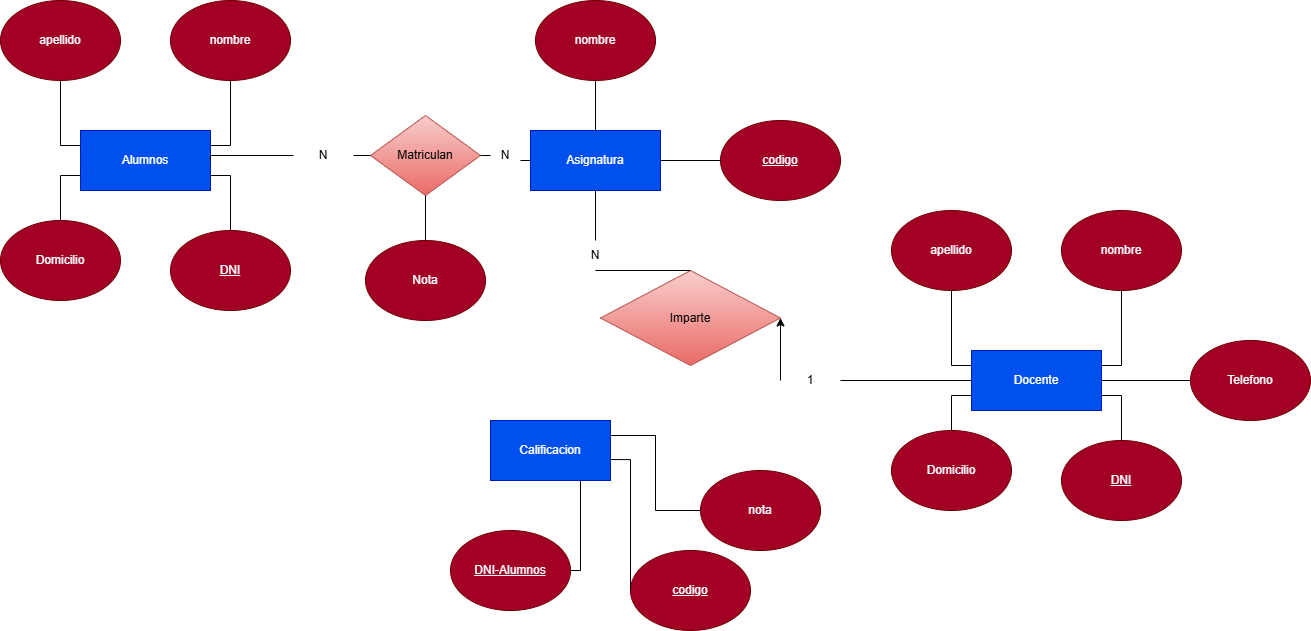

The diagram above was exported from draw.io. Its source (the exported page's mxGraphModel, read from the mxfile embedded in the PNG):
<mxGraphModel dx="1373" dy="1881" grid="1" gridSize="10" guides="1" tooltips="1" connect="1" arrows="1" fold="1" page="1" pageScale="1" pageWidth="827" pageHeight="1169" math="0" shadow="0">
  <root>
    <mxCell id="0" />
    <mxCell id="1" parent="0" />
    <mxCell id="rmH9S61DmYhP-CHugP74-1" parent="1" style="rounded=0;whiteSpace=wrap;html=1;fillColor=#0050ef;fontColor=#ffffff;strokeColor=#001DBC;" value="Alumnos" vertex="1">
      <mxGeometry height="60" width="130" x="140" y="120" as="geometry" />
    </mxCell>
    <mxCell id="rmH9S61DmYhP-CHugP74-2" parent="1" style="ellipse;whiteSpace=wrap;html=1;fillColor=#a20025;fontColor=#ffffff;strokeColor=#6F0000;" value="nombre" vertex="1">
      <mxGeometry height="80" width="120" x="230" y="-10" as="geometry" />
    </mxCell>
    <mxCell id="rmH9S61DmYhP-CHugP74-3" parent="1" style="ellipse;whiteSpace=wrap;html=1;fillColor=#a20025;fontColor=#ffffff;strokeColor=#6F0000;" value="apellido" vertex="1">
      <mxGeometry height="80" width="120" x="60" y="-10" as="geometry" />
    </mxCell>
    <mxCell id="rmH9S61DmYhP-CHugP74-5" parent="1" style="ellipse;whiteSpace=wrap;html=1;fillColor=#a20025;fontColor=#ffffff;strokeColor=#6F0000;" value="&lt;u&gt;DNI&lt;/u&gt;" vertex="1">
      <mxGeometry height="80" width="120" x="230" y="220" as="geometry" />
    </mxCell>
    <mxCell id="rmH9S61DmYhP-CHugP74-6" parent="1" style="ellipse;whiteSpace=wrap;html=1;fillColor=#a20025;fontColor=#ffffff;strokeColor=#6F0000;" value="Domicilio" vertex="1">
      <mxGeometry height="80" width="120" x="60" y="210" as="geometry" />
    </mxCell>
    <mxCell id="rmH9S61DmYhP-CHugP74-7" edge="1" parent="1" source="rmH9S61DmYhP-CHugP74-1" style="endArrow=none;html=1;rounded=0;entryX=0.5;entryY=0;entryDx=0;entryDy=0;exitX=1;exitY=0.75;exitDx=0;exitDy=0;edgeStyle=orthogonalEdgeStyle;" target="rmH9S61DmYhP-CHugP74-5" value="">
      <mxGeometry height="50" relative="1" width="50" as="geometry">
        <mxPoint x="160" y="270" as="sourcePoint" />
        <mxPoint x="210" y="220" as="targetPoint" />
      </mxGeometry>
    </mxCell>
    <mxCell id="rmH9S61DmYhP-CHugP74-8" edge="1" parent="1" source="rmH9S61DmYhP-CHugP74-2" style="endArrow=none;html=1;rounded=0;entryX=1;entryY=0.25;entryDx=0;entryDy=0;exitX=0.5;exitY=1;exitDx=0;exitDy=0;edgeStyle=orthogonalEdgeStyle;" target="rmH9S61DmYhP-CHugP74-1" value="">
      <mxGeometry height="50" relative="1" width="50" as="geometry">
        <mxPoint x="360" y="60" as="sourcePoint" />
        <mxPoint x="360" y="100" as="targetPoint" />
      </mxGeometry>
    </mxCell>
    <mxCell id="rmH9S61DmYhP-CHugP74-9" edge="1" parent="1" source="rmH9S61DmYhP-CHugP74-1" style="endArrow=none;html=1;rounded=0;entryX=0.5;entryY=0;entryDx=0;entryDy=0;exitX=0;exitY=0.75;exitDx=0;exitDy=0;edgeStyle=orthogonalEdgeStyle;" target="rmH9S61DmYhP-CHugP74-6" value="">
      <mxGeometry height="50" relative="1" width="50" as="geometry">
        <mxPoint x="120" y="160" as="sourcePoint" />
        <mxPoint x="120" y="200" as="targetPoint" />
      </mxGeometry>
    </mxCell>
    <mxCell id="rmH9S61DmYhP-CHugP74-11" edge="1" parent="1" source="rmH9S61DmYhP-CHugP74-1" style="endArrow=none;html=1;rounded=0;entryX=0.5;entryY=1;entryDx=0;entryDy=0;edgeStyle=orthogonalEdgeStyle;exitX=0;exitY=0.25;exitDx=0;exitDy=0;" target="rmH9S61DmYhP-CHugP74-3" value="">
      <mxGeometry height="50" relative="1" width="50" as="geometry">
        <mxPoint x="120" y="130" as="sourcePoint" />
        <mxPoint x="210" y="120" as="targetPoint" />
      </mxGeometry>
    </mxCell>
    <mxCell id="rmH9S61DmYhP-CHugP74-12" parent="1" style="rounded=0;whiteSpace=wrap;html=1;fillColor=#0050ef;fontColor=#ffffff;strokeColor=#001DBC;" value="Asignatura" vertex="1">
      <mxGeometry height="60" width="130" x="590" y="120" as="geometry" />
    </mxCell>
    <mxCell id="rmH9S61DmYhP-CHugP74-13" parent="1" style="ellipse;whiteSpace=wrap;html=1;fillColor=#a20025;fontColor=#ffffff;strokeColor=#6F0000;" value="nombre" vertex="1">
      <mxGeometry height="80" width="120" x="595" y="-10" as="geometry" />
    </mxCell>
    <mxCell id="rmH9S61DmYhP-CHugP74-14" parent="1" style="ellipse;whiteSpace=wrap;html=1;fillColor=#a20025;fontColor=#ffffff;strokeColor=#6F0000;" value="&lt;u&gt;codigo&lt;/u&gt;" vertex="1">
      <mxGeometry height="80" width="120" x="780" y="110" as="geometry" />
    </mxCell>
    <mxCell id="rmH9S61DmYhP-CHugP74-18" edge="1" parent="1" source="rmH9S61DmYhP-CHugP74-12" style="endArrow=none;html=1;rounded=0;exitX=1;exitY=0.5;exitDx=0;exitDy=0;entryX=0;entryY=0.5;entryDx=0;entryDy=0;" target="rmH9S61DmYhP-CHugP74-14" value="">
      <mxGeometry height="50" relative="1" width="50" as="geometry">
        <mxPoint x="770" y="140" as="sourcePoint" />
        <mxPoint x="770" y="70" as="targetPoint" />
      </mxGeometry>
    </mxCell>
    <mxCell id="rmH9S61DmYhP-CHugP74-19" edge="1" parent="1" source="rmH9S61DmYhP-CHugP74-12" style="endArrow=none;html=1;rounded=0;exitX=0.5;exitY=0;exitDx=0;exitDy=0;entryX=0.5;entryY=1;entryDx=0;entryDy=0;" target="rmH9S61DmYhP-CHugP74-13" value="">
      <mxGeometry height="50" relative="1" width="50" as="geometry">
        <mxPoint x="570" y="150" as="sourcePoint" />
        <mxPoint x="570" y="80" as="targetPoint" />
      </mxGeometry>
    </mxCell>
    <mxCell id="rmH9S61DmYhP-CHugP74-20" parent="1" style="rhombus;whiteSpace=wrap;html=1;fillColor=#f8cecc;strokeColor=#b85450;gradientColor=#ea6b66;" value="Imparte" vertex="1">
      <mxGeometry height="95" width="180" x="660" y="260" as="geometry" />
    </mxCell>
    <mxCell id="rmH9S61DmYhP-CHugP74-25" parent="1" style="rounded=0;whiteSpace=wrap;html=1;fillColor=#0050ef;strokeColor=#001DBC;fontColor=#ffffff;" value="Calificacion" vertex="1">
      <mxGeometry height="60" width="120" x="550" y="410" as="geometry" />
    </mxCell>
    <mxCell id="rmH9S61DmYhP-CHugP74-34" edge="1" parent="1" source="rmH9S61DmYhP-CHugP74-26" style="endArrow=none;html=1;rounded=0;entryX=1;entryY=0.5;entryDx=0;entryDy=0;exitX=0;exitY=0.5;exitDx=0;exitDy=0;edgeStyle=orthogonalEdgeStyle;" target="rmH9S61DmYhP-CHugP74-1" value="">
      <mxGeometry height="50" relative="1" width="50" as="geometry">
        <Array as="points">
          <mxPoint x="270.06" y="145" />
        </Array>
        <mxPoint x="535.0000000000001" y="374.96" as="sourcePoint" />
        <mxPoint x="240" y="144.96" as="targetPoint" />
      </mxGeometry>
    </mxCell>
    <mxCell id="rmH9S61DmYhP-CHugP74-37" edge="1" parent="1" source="rmH9S61DmYhP-CHugP74-31" style="endArrow=none;html=1;rounded=0;entryX=0.5;entryY=1;entryDx=0;entryDy=0;exitX=0.5;exitY=0;exitDx=0;exitDy=0;" target="rmH9S61DmYhP-CHugP74-12" value="">
      <mxGeometry height="50" relative="1" width="50" as="geometry">
        <mxPoint x="650" y="340" as="sourcePoint" />
        <mxPoint x="700" y="290" as="targetPoint" />
      </mxGeometry>
    </mxCell>
    <mxCell id="rmH9S61DmYhP-CHugP74-38" parent="1" style="ellipse;whiteSpace=wrap;html=1;fillColor=#a20025;fontColor=#ffffff;strokeColor=#6F0000;" value="&lt;u&gt;codigo&lt;/u&gt;" vertex="1">
      <mxGeometry height="80" width="120" x="690" y="540" as="geometry" />
    </mxCell>
    <mxCell id="rmH9S61DmYhP-CHugP74-39" parent="1" style="ellipse;whiteSpace=wrap;html=1;fillColor=#a20025;fontColor=#ffffff;strokeColor=#6F0000;" value="nota" vertex="1">
      <mxGeometry height="80" width="120" x="760" y="460" as="geometry" />
    </mxCell>
    <mxCell id="rmH9S61DmYhP-CHugP74-45" edge="1" parent="1" source="rmH9S61DmYhP-CHugP74-25" style="endArrow=none;html=1;rounded=0;entryX=0;entryY=0.5;entryDx=0;entryDy=0;edgeStyle=orthogonalEdgeStyle;exitX=1;exitY=0.25;exitDx=0;exitDy=0;" target="rmH9S61DmYhP-CHugP74-39" value="">
      <mxGeometry height="50" relative="1" width="50" as="geometry">
        <mxPoint x="730" y="600" as="sourcePoint" />
        <mxPoint x="780" y="550" as="targetPoint" />
      </mxGeometry>
    </mxCell>
    <mxCell id="rmH9S61DmYhP-CHugP74-46" edge="1" parent="1" source="rmH9S61DmYhP-CHugP74-25" style="endArrow=none;html=1;rounded=0;entryX=0;entryY=0.5;entryDx=0;entryDy=0;edgeStyle=orthogonalEdgeStyle;exitX=0.994;exitY=0.651;exitDx=0;exitDy=0;exitPerimeter=0;" target="rmH9S61DmYhP-CHugP74-38" value="">
      <mxGeometry height="50" relative="1" width="50" as="geometry">
        <Array as="points">
          <mxPoint x="690.05" y="449.14" />
        </Array>
        <mxPoint x="680" y="680" as="sourcePoint" />
        <mxPoint x="745" y="770" as="targetPoint" />
      </mxGeometry>
    </mxCell>
    <mxCell id="rmH9S61DmYhP-CHugP74-31" parent="1" style="text;html=1;whiteSpace=wrap;strokeColor=none;fillColor=none;align=center;verticalAlign=middle;rounded=0;" value="N" vertex="1">
      <mxGeometry height="30" width="60" x="625" y="230" as="geometry" />
    </mxCell>
    <mxCell id="rmH9S61DmYhP-CHugP74-26" parent="1" style="text;html=1;whiteSpace=wrap;strokeColor=none;fillColor=none;align=center;verticalAlign=middle;rounded=0;" value="N" vertex="1">
      <mxGeometry height="30" width="60" x="353" y="130" as="geometry" />
    </mxCell>
    <mxCell id="WyRFb5lvf3Le77KZUDTa-1" parent="1" style="rounded=0;whiteSpace=wrap;html=1;fillColor=#0050ef;fontColor=#ffffff;strokeColor=#001DBC;" value="Docente" vertex="1">
      <mxGeometry height="60" width="130" x="1031" y="340" as="geometry" />
    </mxCell>
    <mxCell id="WyRFb5lvf3Le77KZUDTa-2" parent="1" style="ellipse;whiteSpace=wrap;html=1;fillColor=#a20025;fontColor=#ffffff;strokeColor=#6F0000;" value="nombre" vertex="1">
      <mxGeometry height="80" width="120" x="1121" y="200" as="geometry" />
    </mxCell>
    <mxCell id="WyRFb5lvf3Le77KZUDTa-3" parent="1" style="ellipse;whiteSpace=wrap;html=1;fillColor=#a20025;fontColor=#ffffff;strokeColor=#6F0000;" value="apellido" vertex="1">
      <mxGeometry height="80" width="120" x="951" y="200" as="geometry" />
    </mxCell>
    <mxCell id="WyRFb5lvf3Le77KZUDTa-4" parent="1" style="ellipse;whiteSpace=wrap;html=1;fillColor=#a20025;fontColor=#ffffff;strokeColor=#6F0000;" value="&lt;u&gt;DNI&lt;/u&gt;" vertex="1">
      <mxGeometry height="80" width="120" x="1121" y="430" as="geometry" />
    </mxCell>
    <mxCell id="WyRFb5lvf3Le77KZUDTa-5" parent="1" style="ellipse;whiteSpace=wrap;html=1;fillColor=#a20025;fontColor=#ffffff;strokeColor=#6F0000;" value="Domicilio" vertex="1">
      <mxGeometry height="80" width="120" x="951" y="420" as="geometry" />
    </mxCell>
    <mxCell id="WyRFb5lvf3Le77KZUDTa-6" edge="1" parent="1" source="WyRFb5lvf3Le77KZUDTa-1" style="endArrow=none;html=1;rounded=0;entryX=0.5;entryY=0;entryDx=0;entryDy=0;exitX=1;exitY=0.75;exitDx=0;exitDy=0;edgeStyle=orthogonalEdgeStyle;" target="WyRFb5lvf3Le77KZUDTa-4" value="">
      <mxGeometry height="50" relative="1" width="50" as="geometry">
        <mxPoint x="1051" y="480" as="sourcePoint" />
        <mxPoint x="1101" y="430" as="targetPoint" />
      </mxGeometry>
    </mxCell>
    <mxCell id="WyRFb5lvf3Le77KZUDTa-7" edge="1" parent="1" source="WyRFb5lvf3Le77KZUDTa-2" style="endArrow=none;html=1;rounded=0;entryX=1;entryY=0.25;entryDx=0;entryDy=0;exitX=0.5;exitY=1;exitDx=0;exitDy=0;edgeStyle=orthogonalEdgeStyle;" target="WyRFb5lvf3Le77KZUDTa-1" value="">
      <mxGeometry height="50" relative="1" width="50" as="geometry">
        <mxPoint x="1251" y="270" as="sourcePoint" />
        <mxPoint x="1251" y="310" as="targetPoint" />
      </mxGeometry>
    </mxCell>
    <mxCell id="WyRFb5lvf3Le77KZUDTa-8" edge="1" parent="1" source="WyRFb5lvf3Le77KZUDTa-1" style="endArrow=none;html=1;rounded=0;entryX=0.5;entryY=0;entryDx=0;entryDy=0;exitX=0;exitY=0.75;exitDx=0;exitDy=0;edgeStyle=orthogonalEdgeStyle;" target="WyRFb5lvf3Le77KZUDTa-5" value="">
      <mxGeometry height="50" relative="1" width="50" as="geometry">
        <mxPoint x="1011" y="370" as="sourcePoint" />
        <mxPoint x="1011" y="410" as="targetPoint" />
      </mxGeometry>
    </mxCell>
    <mxCell id="WyRFb5lvf3Le77KZUDTa-9" edge="1" parent="1" source="WyRFb5lvf3Le77KZUDTa-1" style="endArrow=none;html=1;rounded=0;entryX=0.5;entryY=1;entryDx=0;entryDy=0;edgeStyle=orthogonalEdgeStyle;exitX=0;exitY=0.25;exitDx=0;exitDy=0;" target="WyRFb5lvf3Le77KZUDTa-3" value="">
      <mxGeometry height="50" relative="1" width="50" as="geometry">
        <mxPoint x="1011" y="340" as="sourcePoint" />
        <mxPoint x="1101" y="330" as="targetPoint" />
      </mxGeometry>
    </mxCell>
    <mxCell id="WyRFb5lvf3Le77KZUDTa-10" edge="1" parent="1" source="WyRFb5lvf3Le77KZUDTa-13" style="endArrow=none;html=1;rounded=0;entryX=0;entryY=0.5;entryDx=0;entryDy=0;exitX=1;exitY=0.5;exitDx=0;exitDy=0;" target="WyRFb5lvf3Le77KZUDTa-1" value="">
      <mxGeometry height="50" relative="1" width="50" as="geometry">
        <mxPoint x="940" y="430" as="sourcePoint" />
        <mxPoint x="990" y="380" as="targetPoint" />
      </mxGeometry>
    </mxCell>
    <mxCell id="WyRFb5lvf3Le77KZUDTa-11" parent="1" style="ellipse;whiteSpace=wrap;html=1;fillColor=#a20025;fontColor=#ffffff;strokeColor=#6F0000;" value="Telefono" vertex="1">
      <mxGeometry height="80" width="120" x="1250" y="330" as="geometry" />
    </mxCell>
    <mxCell id="WyRFb5lvf3Le77KZUDTa-12" edge="1" parent="1" source="WyRFb5lvf3Le77KZUDTa-1" style="endArrow=none;html=1;rounded=0;entryX=0;entryY=0.5;entryDx=0;entryDy=0;exitX=1;exitY=0.5;exitDx=0;exitDy=0;" target="WyRFb5lvf3Le77KZUDTa-11" value="">
      <mxGeometry height="50" relative="1" width="50" as="geometry">
        <mxPoint x="890" y="380" as="sourcePoint" />
        <mxPoint x="940" y="330" as="targetPoint" />
      </mxGeometry>
    </mxCell>
    <mxCell id="WyRFb5lvf3Le77KZUDTa-13" parent="1" style="text;html=1;whiteSpace=wrap;strokeColor=none;fillColor=none;align=center;verticalAlign=middle;rounded=0;" value="1" vertex="1">
      <mxGeometry height="30" width="60" x="840" y="355" as="geometry" />
    </mxCell>
    <mxCell id="vEW6es7UM1lhlB9AcH2Y-1" parent="1" style="rhombus;whiteSpace=wrap;html=1;fillColor=#f8cecc;strokeColor=#b85450;gradientColor=#ea6b66;" value="Matriculan" vertex="1">
      <mxGeometry height="80" width="110" x="430" y="105" as="geometry" />
    </mxCell>
    <mxCell id="vEW6es7UM1lhlB9AcH2Y-2" edge="1" parent="1" source="vEW6es7UM1lhlB9AcH2Y-1" style="endArrow=none;html=1;rounded=0;entryX=1;entryY=0.5;entryDx=0;entryDy=0;exitX=0;exitY=0.5;exitDx=0;exitDy=0;" target="rmH9S61DmYhP-CHugP74-26" value="">
      <mxGeometry height="50" relative="1" width="50" as="geometry">
        <mxPoint x="550" y="330" as="sourcePoint" />
        <mxPoint x="600" y="280" as="targetPoint" />
      </mxGeometry>
    </mxCell>
    <mxCell id="vEW6es7UM1lhlB9AcH2Y-3" edge="1" parent="1" source="rmH9S61DmYhP-CHugP74-12" style="endArrow=none;html=1;rounded=0;entryX=1;entryY=0.75;entryDx=0;entryDy=0;exitX=0;exitY=0.5;exitDx=0;exitDy=0;" target="vEW6es7UM1lhlB9AcH2Y-4" value="">
      <mxGeometry height="50" relative="1" width="50" as="geometry">
        <mxPoint x="480" y="260" as="sourcePoint" />
        <mxPoint x="530" y="210" as="targetPoint" />
      </mxGeometry>
    </mxCell>
    <mxCell id="vEW6es7UM1lhlB9AcH2Y-4" parent="1" style="text;html=1;whiteSpace=wrap;strokeColor=none;fillColor=none;align=center;verticalAlign=middle;rounded=0;" value="N" vertex="1">
      <mxGeometry height="20" width="30" x="550" y="135" as="geometry" />
    </mxCell>
    <mxCell id="vEW6es7UM1lhlB9AcH2Y-6" edge="1" parent="1" source="vEW6es7UM1lhlB9AcH2Y-4" style="endArrow=none;html=1;rounded=0;entryX=1;entryY=0.5;entryDx=0;entryDy=0;exitX=0;exitY=0.5;exitDx=0;exitDy=0;" target="vEW6es7UM1lhlB9AcH2Y-1" value="">
      <mxGeometry height="50" relative="1" width="50" as="geometry">
        <mxPoint x="560" y="205" as="sourcePoint" />
        <mxPoint x="530" y="190" as="targetPoint" />
      </mxGeometry>
    </mxCell>
    <mxCell id="vEW6es7UM1lhlB9AcH2Y-7" edge="1" parent="1" source="rmH9S61DmYhP-CHugP74-31" style="endArrow=none;html=1;rounded=0;exitX=0.5;exitY=1;exitDx=0;exitDy=0;entryX=0.5;entryY=0;entryDx=0;entryDy=0;" target="rmH9S61DmYhP-CHugP74-20" value="">
      <mxGeometry height="50" relative="1" width="50" as="geometry">
        <mxPoint x="760" y="380" as="sourcePoint" />
        <mxPoint x="655" y="310" as="targetPoint" />
      </mxGeometry>
    </mxCell>
    <mxCell id="vEW6es7UM1lhlB9AcH2Y-15" parent="1" style="ellipse;whiteSpace=wrap;html=1;fillColor=#a20025;fontColor=#ffffff;strokeColor=#6F0000;" value="&lt;u&gt;DNI-Alumnos&lt;/u&gt;" vertex="1">
      <mxGeometry height="80" width="120" x="510" y="520" as="geometry" />
    </mxCell>
    <mxCell id="vEW6es7UM1lhlB9AcH2Y-16" edge="1" parent="1" source="rmH9S61DmYhP-CHugP74-25" style="endArrow=none;html=1;rounded=0;exitX=0.75;exitY=1;exitDx=0;exitDy=0;entryX=1;entryY=0.5;entryDx=0;entryDy=0;edgeStyle=orthogonalEdgeStyle;" target="vEW6es7UM1lhlB9AcH2Y-15" value="">
      <mxGeometry height="50" relative="1" width="50" as="geometry">
        <Array as="points">
          <mxPoint x="640.05" y="560" />
        </Array>
        <mxPoint x="770" y="680" as="sourcePoint" />
        <mxPoint x="820" y="630" as="targetPoint" />
      </mxGeometry>
    </mxCell>
    <mxCell id="vEW6es7UM1lhlB9AcH2Y-21" edge="1" parent="1" source="WyRFb5lvf3Le77KZUDTa-13" style="endArrow=classic;html=1;rounded=0;exitX=0;exitY=0.5;exitDx=0;exitDy=0;entryX=1;entryY=0.5;entryDx=0;entryDy=0;" target="rmH9S61DmYhP-CHugP74-20" value="">
      <mxGeometry height="50" relative="1" width="50" as="geometry">
        <mxPoint x="930" y="450" as="sourcePoint" />
        <mxPoint x="980" y="400" as="targetPoint" />
      </mxGeometry>
    </mxCell>
    <mxCell id="vEW6es7UM1lhlB9AcH2Y-46" edge="1" parent="1" source="vEW6es7UM1lhlB9AcH2Y-47" style="endArrow=none;html=1;rounded=0;entryX=0.5;entryY=1;entryDx=0;entryDy=0;exitX=0.5;exitY=0;exitDx=0;exitDy=0;" target="vEW6es7UM1lhlB9AcH2Y-1" value="">
      <mxGeometry height="50" relative="1" width="50" as="geometry">
        <mxPoint x="480" y="260" as="sourcePoint" />
        <mxPoint x="650" y="350" as="targetPoint" />
      </mxGeometry>
    </mxCell>
    <mxCell id="vEW6es7UM1lhlB9AcH2Y-47" parent="1" style="ellipse;whiteSpace=wrap;html=1;fillColor=#a20025;fontColor=#ffffff;strokeColor=#6F0000;" value="Nota" vertex="1">
      <mxGeometry height="80" width="120" x="425" y="230" as="geometry" />
    </mxCell>
  </root>
</mxGraphModel>